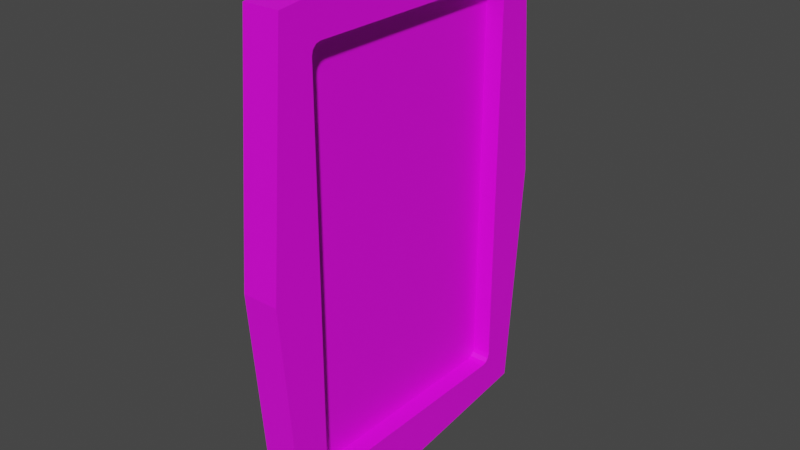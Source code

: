 # Source: ObraDeArte.blend  (saved by Blender 2.93.21; exported with 4.5.12 LTS)
import bpy
from mathutils import Matrix  # noqa: F401  (used for matrix-valued properties, if any)

bpy.ops.wm.read_factory_settings(use_empty=True)
scene = bpy.context.scene
scene.name = 'Scene'

# ---- collections
col_collection = bpy.data.collections.new('Collection'); scene.collection.children.link(col_collection)

# ---- images (referenced by path relative to the original .blend; pixels are not part of the script)
import os
ASSET_DIR = os.environ.get("B2B_ASSET_DIR", "")  # directory of the original .blend (textures are referenced by path, not embedded)
HERE = os.path.dirname(os.path.abspath(__file__))  # packed textures are extracted next to this script under _unpacked/

def load_image(name, relpath, width, height, colorspace="sRGB"):
    """Load a texture the original file referenced (path relative to the .blend, or extracted next to this script)."""
    p = next((c for c in (os.path.join(HERE, relpath), os.path.join(ASSET_DIR, relpath)) if relpath and os.path.exists(c)), "")
    if p:
        img = bpy.data.images.load(p, check_existing=True)
        img.name = name
    else:  # same state as the original file: an image datablock whose file is absent (Cycles renders it pink)
        img = bpy.data.images.new(name, width, height)
        img.source = "FILE"
        img.filepath = "//" + (relpath or name)
    img.colorspace_settings.name = colorspace
    return img
img_58_581193_aloysius_ohare_o_hare_lorax_png_png = load_image('58-581193_aloysius-ohare-o-hare-lorax-png.png', '58-581193_aloysius-ohare-o-hare-lorax-png.png', 1024, 1024, 'sRGB')
img_red_oak_jpeg = load_image('red_oak.jpeg', 'red_oak.jpeg', 1024, 1024, 'sRGB')

# ---- materials (node trees are filled in below, after node groups)
mat_pintura = bpy.data.materials.new('Pintura')
mat_pintura.use_transparent_shadow = False
mat_madera = bpy.data.materials.new('Madera')
mat_madera.use_transparent_shadow = False

# ---- material node trees
mat_pintura.use_nodes = True; mat_pintura.node_tree.nodes.clear()
_N = mat_pintura.node_tree.nodes; _L = mat_pintura.node_tree.links
n0 = _N.new('ShaderNodeBsdfPrincipled'); n0.name = 'Principled BSDF'; n0.location = (24, 281)
n0.distribution = 'GGX'
n0.subsurface_method = 'BURLEY'
n0.inputs[3].default_value = 1.45
n0.inputs[27].default_value = (0.0, 0.0, 0.0, 1.0)
n0.inputs[28].default_value = 1.0
n1 = _N.new('ShaderNodeOutputMaterial'); n1.name = 'Material Output'; n1.location = (314, 281)
n2 = _N.new('ShaderNodeTexImage'); n2.name = 'Image Texture'; n2.location = (-353, 233)
n2.image = img_58_581193_aloysius_ohare_o_hare_lorax_png_png
_L.new(n0.outputs[0], n1.inputs[0])
_L.new(n2.outputs[0], n0.inputs[0])
n1.is_active_output = True
mat_madera.use_nodes = True; mat_madera.node_tree.nodes.clear()
_N = mat_madera.node_tree.nodes; _L = mat_madera.node_tree.links
n0 = _N.new('ShaderNodeBsdfPrincipled'); n0.name = 'Principled BSDF'; n0.location = (10, 300)
n0.distribution = 'GGX'
n0.subsurface_method = 'BURLEY'
n0.inputs[3].default_value = 1.45
n0.inputs[27].default_value = (0.0, 0.0, 0.0, 1.0)
n0.inputs[28].default_value = 1.0
n1 = _N.new('ShaderNodeOutputMaterial'); n1.name = 'Material Output'; n1.location = (300, 300)
n2 = _N.new('ShaderNodeTexImage'); n2.name = 'Image Texture'; n2.location = (-280, 280)
n2.image = img_red_oak_jpeg
_L.new(n0.outputs[0], n1.inputs[0])
_L.new(n2.outputs[0], n0.inputs[0])
n1.is_active_output = True

# ---- world
world_world = bpy.data.worlds.new('World'); scene.world = world_world
world_world.use_nodes = True; world_world.node_tree.nodes.clear()
_N = world_world.node_tree.nodes; _L = world_world.node_tree.links
n0 = _N.new('ShaderNodeOutputWorld'); n0.name = 'World Output'; n0.location = (300, 300)
n1 = _N.new('ShaderNodeBackground'); n1.name = 'Background'; n1.location = (10, 300)
n1.inputs[0].default_value = (0.05088, 0.05088, 0.05088, 1.0)
_L.new(n1.outputs[0], n0.inputs[0])
n0.is_active_output = True
world_world.color = (0.05088, 0.05088, 0.05088)
world_world.use_sun_shadow = False
world_world.sun_shadow_jitter_overblur = 0.0

# ---- meshes
me_cube = bpy.data.meshes.new('Cube')
me_cube.from_pydata([(-0.01869, -0.3357, 1.029), (-0.01869, 0.3357, 1.029), (-0.01869, -0.3357, 0.008241), (-0.01869, 0.3357, 0.008241), (0.05999, -0.3357, 1.029), (0.05999, 0.3357, 1.029), (0.05999, 0.3357, 0.008241), (0.05999, -0.3357, 0.008241), (-0.01869, 0.3357, 1.029), (-0.01869, -0.3357, 1.029), (-0.01869, 0.3357, 0.008241), (-0.01869, -0.3357, 0.008241), (0.05999, 0.3357, 0.008241), (0.05999, 0.3357, 1.029), (0.05999, -0.3357, 1.029), (0.05999, -0.3357, 0.008241), (-0.01869, 0.3764, 0.5185), (-0.01869, -0.3764, 0.5185), (0.05999, 0.3764, 0.5185), (0.05999, -0.3764, 0.5185), (-0.01869, 0.0, 1.069), (-0.01869, 0.0, -0.03248), (0.05999, 0.0, -0.03248), (0.05999, 0.0, 1.069), (0.01869, -0.246, 0.96), (0.01869, -0.2669, 0.9391), (0.01869, -0.2564, 0.9572), (0.01869, -0.2641, 0.9495), (0.01869, 0.2669, 0.9391), (0.01869, 0.246, 0.96), (0.01869, 0.2641, 0.9495), (0.01869, 0.2564, 0.9572), (0.01869, -0.2669, 0.09792), (0.01869, -0.246, 0.07702), (0.01869, -0.2641, 0.08747), (0.01869, -0.2564, 0.07982), (0.01869, 0.246, 0.07702), (0.01869, 0.2669, 0.09792), (0.01869, 0.2564, 0.07982), (0.01869, 0.2641, 0.08747), (0.05999, -0.2669, 0.9391), (0.05999, -0.246, 0.96), (0.05999, -0.2817, 0.9747), (0.05999, -0.2641, 0.9495), (0.05999, -0.2564, 0.9572), (0.05999, 0.246, 0.96), (0.05999, 0.2669, 0.9391), (0.05999, 0.2817, 0.9747), (0.05999, 0.2564, 0.9572), (0.05999, 0.2641, 0.9495), (0.05999, 0.2669, 0.09792), (0.05999, 0.246, 0.07702), (0.05999, 0.2817, 0.06224), (0.05999, 0.2641, 0.08747), (0.05999, 0.2564, 0.07982), (0.05999, -0.246, 0.07702), (0.05999, -0.2669, 0.09792), (0.05999, -0.2817, 0.06224), (0.05999, -0.2564, 0.07982), (0.05999, -0.2641, 0.08747)], [], [(1, 0, 9, 8), (2, 3, 10, 11), (5, 6, 12, 13), (1, 3, 2, 0), (32, 25, 40, 56), (36, 38, 39, 37, 28, 30, 31, 29, 24, 26, 27, 25, 32, 34, 35, 33), (42, 41, 45, 47, 5, 4), (57, 56, 40, 42, 4, 7), (52, 51, 55, 57, 7, 6), (47, 46, 50, 52, 6, 5), (28, 37, 50, 46), (36, 33, 55, 51), (7, 4, 14, 15), (11, 15, 19, 17), (15, 11, 21, 22), (10, 8, 16), (13, 8, 20, 23), (6, 7, 15, 12), (0, 2, 11, 9), (4, 5, 13, 14), (3, 1, 8, 10), (12, 10, 16, 18), (14, 9, 17, 19), (15, 14, 19), (13, 12, 18), (8, 13, 18, 16), (9, 11, 17), (12, 15, 22), (14, 13, 23), (10, 12, 22, 21), (11, 10, 21), (9, 14, 23, 20), (8, 9, 20), (40, 43, 42), (43, 44, 42), (44, 41, 42), (45, 48, 47), (48, 49, 47), (49, 46, 47), (50, 53, 52), (53, 54, 52), (54, 51, 52), (55, 58, 57), (58, 59, 57), (59, 56, 57), (50, 37, 39, 53), (53, 39, 38, 54), (54, 38, 36, 51), (32, 56, 59, 34), (34, 59, 58, 35), (35, 58, 55, 33), (28, 46, 49, 30), (30, 49, 48, 31), (31, 48, 45, 29), (40, 25, 27, 43), (43, 27, 26, 44), (44, 26, 24, 41), (24, 29, 45, 41)])
me_cube.polygons.foreach_set('material_index', [1, 1, 1, 1, 1, 0, 1, 1, 1, 1, 1, 1, 1, 1, 1, 1, 1, 1, 1, 1, 1, 1, 1, 1, 1, 1, 1, 1, 1, 1, 1, 1, 1, 1, 1, 1, 1, 1, 1, 1, 1, 1, 1, 1, 1, 1, 1, 1, 1, 1, 1, 1, 1, 1, 1, 1, 1, 1])
_uv = me_cube.uv_layers.new(name='UVMap')
_uv.uv.foreach_set('vector', [0.156, 0.722, 0.4914, 0.6911, 0.4914, 0.6911, 0.156, 0.722, 0.4905, 0.1884, 0.1552, 0.2193, 0.1552, 0.2193, 0.4905, 0.1884, 0.09792, 0.7846, 0.09912, 0.1624, 0.09912, 0.1624, 0.09792, 0.7846, 0.156, 0.722, 0.1552, 0.2193, 0.4905, 0.1884, 0.4914, 0.6911, 0.6429, 0.02359, 0.6429, 0.8276, 0.6084, 0.7906, 0.6059, 0.06401, 0.6685, -0.05342, 0.6756, -0.04991, 0.6809, -0.04032, 0.6828, -0.02722, 0.6828, 1.027, 0.6809, 1.04, 0.6756, 1.05, 0.6685, 1.053, 0.3315, 1.053, 0.3244, 1.05, 0.3191, 1.04, 0.3172, 1.027, 0.3172, -0.02722, 0.3191, -0.04032, 0.3244, -0.04991, 0.3315, -0.05342, 0.5954, 0.7956, 0.5863, 0.8109, 0.06295, 0.8623, 0.05301, 0.8473, 0.09792, 0.7846, 0.5474, 0.748, 0.5935, 0.06312, 0.6059, 0.06401, 0.6084, 0.7906, 0.5954, 0.7956, 0.5474, 0.748, 0.5486, 0.1258, 0.05116, 0.1148, 0.06027, 0.09954, 0.5836, 0.04814, 0.5935, 0.06312, 0.5486, 0.1258, 0.09912, 0.1624, 0.05301, 0.8473, 0.04066, 0.8464, 0.0381, 0.1198, 0.05116, 0.1148, 0.09912, 0.1624, 0.09792, 0.7846, 0.003616, 0.8868, 0.003616, 0.08282, 0.0381, 0.1198, 0.04066, 0.8464, 0.02865, 0.06053, 0.6179, 0.005935, 0.5836, 0.04814, 0.06027, 0.09954, 0.5486, 0.1258, 0.5474, 0.748, 0.5474, 0.748, 0.5486, 0.1258, 0.4905, 0.1884, 0.5486, 0.1258, 0.5486, 0.1258, 0.4905, 0.1884, 0.5486, 0.1258, 0.4905, 0.1884, 0.4905, 0.1884, 0.5486, 0.1258, 0.1552, 0.2193, 0.156, 0.722, 0.1552, 0.2193, 0.09792, 0.7846, 0.156, 0.722, 0.156, 0.722, 0.09792, 0.7846, 0.09912, 0.1624, 0.5486, 0.1258, 0.5486, 0.1258, 0.09912, 0.1624, 0.4914, 0.6911, 0.4905, 0.1884, 0.4905, 0.1884, 0.4914, 0.6911, 0.5474, 0.748, 0.09792, 0.7846, 0.09792, 0.7846, 0.5474, 0.748, 0.1552, 0.2193, 0.156, 0.722, 0.156, 0.722, 0.1552, 0.2193, 0.09912, 0.1624, 0.1552, 0.2193, 0.1552, 0.2193, 0.09912, 0.1624, 0.5474, 0.748, 0.4914, 0.6911, 0.4914, 0.6911, 0.5474, 0.748, 0.5486, 0.1258, 0.5474, 0.748, 0.5486, 0.1258, 0.09792, 0.7846, 0.09912, 0.1624, 0.09792, 0.7846, 0.156, 0.722, 0.09792, 0.7846, 0.09792, 0.7846, 0.156, 0.722, 0.4914, 0.6911, 0.4905, 0.1884, 0.4914, 0.6911, 0.09912, 0.1624, 0.5486, 0.1258, 0.09912, 0.1624, 0.5474, 0.748, 0.09792, 0.7846, 0.5474, 0.748, 0.1552, 0.2193, 0.09912, 0.1624, 0.09912, 0.1624, 0.1552, 0.2193, 0.4905, 0.1884, 0.1552, 0.2193, 0.4905, 0.1884, 0.4914, 0.6911, 0.5474, 0.748, 0.5474, 0.748, 0.4914, 0.6911, 0.156, 0.722, 0.4914, 0.6911, 0.156, 0.722, 0.6084, 0.7906, 0.6085, 0.7997, 0.5954, 0.7956, 0.6085, 0.7997, 0.6085, 0.8063, 0.5954, 0.7956, 0.6085, 0.8063, 0.6085, 0.8087, 0.5954, 0.7956, 0.06295, 0.8623, 0.05184, 0.8633, 0.05301, 0.8473, 0.05184, 0.8633, 0.0437, 0.8641, 0.05301, 0.8473, 0.0437, 0.8641, 0.04072, 0.8644, 0.05301, 0.8473, 0.0381, 0.1198, 0.03807, 0.1107, 0.05116, 0.1148, 0.03807, 0.1107, 0.03805, 0.1041, 0.05116, 0.1148, 0.03805, 0.1041, 0.03804, 0.1017, 0.05116, 0.1148, 0.5836, 0.04814, 0.5947, 0.04705, 0.5935, 0.06312, 0.5947, 0.04705, 0.6028, 0.04625, 0.5935, 0.06312, 0.6028, 0.04625, 0.6058, 0.04596, 0.5935, 0.06312, 0.0381, 0.1198, 0.003616, 0.08282, 0.003616, 0.07283, 0.03807, 0.1107, 0.03807, 0.1107, 0.003616, 0.07283, 0.01613, 0.06169, 0.04915, 0.1006, 0.04915, 0.1006, 0.01613, 0.06169, 0.02865, 0.06053, 0.06027, 0.09954, 0.6429, 0.02359, 0.6059, 0.06401, 0.6058, 0.05499, 0.6429, 0.0136, 0.6429, 0.0136, 0.6058, 0.05499, 0.5947, 0.04705, 0.6304, 0.004775, 0.6304, 0.004775, 0.5947, 0.04705, 0.5836, 0.04814, 0.6179, 0.005935, 0.003616, 0.8868, 0.04066, 0.8464, 0.04069, 0.8554, 0.003616, 0.8968, 0.003616, 0.8968, 0.04069, 0.8554, 0.05184, 0.8633, 0.01613, 0.9056, 0.01613, 0.9056, 0.05184, 0.8633, 0.06295, 0.8623, 0.02865, 0.9045, 0.6084, 0.7906, 0.6429, 0.8276, 0.6429, 0.8376, 0.6085, 0.7997, 0.6085, 0.7997, 0.6429, 0.8376, 0.6304, 0.8487, 0.5974, 0.8098, 0.5974, 0.8098, 0.6304, 0.8487, 0.6179, 0.8499, 0.5863, 0.8109, 0.6179, 0.8499, 0.02865, 0.9045, 0.06295, 0.8623, 0.5863, 0.8109])
me_cube.materials.append(mat_pintura)
me_cube.materials.append(mat_madera)
me_cube.use_remesh_fix_poles = True
me_cube.use_remesh_preserve_attributes = False
me_cube.update()

# ---- objects
ob_obra_de_arte = bpy.data.objects.new('Obra de Arte', me_cube)

# ---- transforms, parenting, visibility, modifiers, constraints
ob_obra_de_arte.location = (0.0, 0.0, 0.0)
ob_obra_de_arte.scale = (1.685, 1.685, 1.685)

# ---- collection membership
col_collection.objects.link(ob_obra_de_arte)

# ---- scene / render settings (as saved in the file)
scene.frame_start = 1; scene.frame_end = 250; scene.frame_set(1)
scene.render.engine = 'BLENDER_EEVEE_NEXT'
scene.cycles.use_denoising = False
scene.cycles.samples = 128
scene.cycles.sampling_pattern = 'TABULATED_SOBOL'
scene.cycles.use_adaptive_sampling = False
scene.cycles.use_light_tree = False
scene.view_settings.view_transform = 'Filmic'
bpy.context.view_layer.update()

# ---- added for rendering (the .blend has no active camera and no usable light): camera, sun
cam_auto = bpy.data.cameras.new('AutoCamera')
cam_auto.lens = 50.0
cam_auto.sensor_width = 36.0
cam_auto.clip_end = 1000.0
ob_auto_camera = bpy.data.objects.new('AutoCamera', cam_auto)
scene.collection.objects.link(ob_auto_camera)
ob_auto_camera.location = (2.11863, -2.50061, 2.54061)
ob_auto_camera.rotation_euler = (1.09748, -7.21219e-08, 0.694738)
scene.camera = ob_auto_camera
light_auto_sun = bpy.data.lights.new('AutoSun', 'SUN')
light_auto_sun.energy = 3.0
light_auto_sun.angle = 0.0523599
ob_auto_sun = bpy.data.objects.new('AutoSun', light_auto_sun)
scene.collection.objects.link(ob_auto_sun)
ob_auto_sun.rotation_euler = (0.872665, 0.174533, 0.523599)
bpy.context.view_layer.update()

